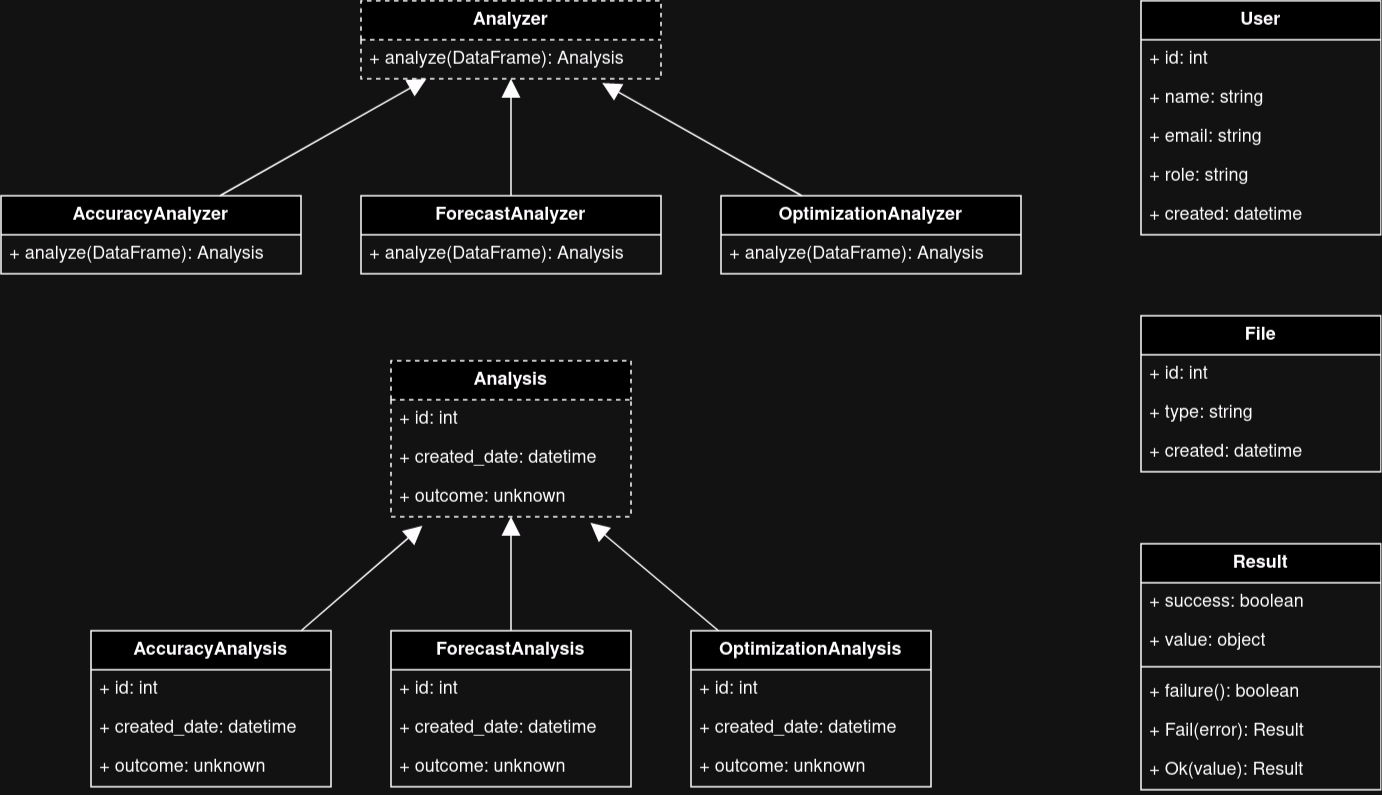

The diagram above was exported from draw.io. Its source (the exported page's mxGraphModel, read from the mxfile embedded in the PNG):
<mxGraphModel dx="1414" dy="711" grid="1" gridSize="10" guides="1" tooltips="1" connect="1" arrows="1" fold="1" page="1" pageScale="1" pageWidth="1000" pageHeight="600" math="0" shadow="0">
  <root>
    <mxCell id="0" />
    <mxCell id="1" parent="0" />
    <mxCell id="FqJ0l3eFDiJpg7pAZJe4-7" value="Analysis" style="swimlane;fontStyle=1;align=center;verticalAlign=top;childLayout=stackLayout;horizontal=1;startSize=26;horizontalStack=0;resizeParent=1;resizeParentMax=0;resizeLast=0;collapsible=1;marginBottom=0;whiteSpace=wrap;html=1;dashed=1;" parent="1" vertex="1">
      <mxGeometry x="300" y="278" width="160" height="104" as="geometry" />
    </mxCell>
    <mxCell id="FqJ0l3eFDiJpg7pAZJe4-8" value="&lt;div&gt;+ id: int&lt;br&gt;&lt;/div&gt;" style="text;strokeColor=none;fillColor=none;align=left;verticalAlign=top;spacingLeft=4;spacingRight=4;overflow=hidden;rotatable=0;points=[[0,0.5],[1,0.5]];portConstraint=eastwest;whiteSpace=wrap;html=1;" parent="FqJ0l3eFDiJpg7pAZJe4-7" vertex="1">
      <mxGeometry y="26" width="160" height="26" as="geometry" />
    </mxCell>
    <mxCell id="FqJ0l3eFDiJpg7pAZJe4-9" value="&lt;div&gt;+ created_date: datetime&lt;/div&gt;" style="text;strokeColor=none;fillColor=none;align=left;verticalAlign=top;spacingLeft=4;spacingRight=4;overflow=hidden;rotatable=0;points=[[0,0.5],[1,0.5]];portConstraint=eastwest;whiteSpace=wrap;html=1;" parent="FqJ0l3eFDiJpg7pAZJe4-7" vertex="1">
      <mxGeometry y="52" width="160" height="26" as="geometry" />
    </mxCell>
    <mxCell id="FqJ0l3eFDiJpg7pAZJe4-10" value="&lt;div&gt;+ outcome: unknown&lt;/div&gt;" style="text;strokeColor=none;fillColor=none;align=left;verticalAlign=top;spacingLeft=4;spacingRight=4;overflow=hidden;rotatable=0;points=[[0,0.5],[1,0.5]];portConstraint=eastwest;whiteSpace=wrap;html=1;" parent="FqJ0l3eFDiJpg7pAZJe4-7" vertex="1">
      <mxGeometry y="78" width="160" height="26" as="geometry" />
    </mxCell>
    <mxCell id="tHfRI4b1ICUQha_tX43O-1" value="Analyzer" style="swimlane;fontStyle=1;align=center;verticalAlign=top;childLayout=stackLayout;horizontal=1;startSize=26;horizontalStack=0;resizeParent=1;resizeParentMax=0;resizeLast=0;collapsible=1;marginBottom=0;whiteSpace=wrap;html=1;dashed=1;" parent="1" vertex="1">
      <mxGeometry x="280" y="38" width="200" height="52" as="geometry" />
    </mxCell>
    <mxCell id="tHfRI4b1ICUQha_tX43O-4" value="&lt;div&gt;+ analyze(DataFrame): Analysis&lt;/div&gt;" style="text;strokeColor=none;fillColor=none;align=left;verticalAlign=top;spacingLeft=4;spacingRight=4;overflow=hidden;rotatable=0;points=[[0,0.5],[1,0.5]];portConstraint=eastwest;whiteSpace=wrap;html=1;" parent="tHfRI4b1ICUQha_tX43O-1" vertex="1">
      <mxGeometry y="26" width="200" height="26" as="geometry" />
    </mxCell>
    <mxCell id="gK4ONq0cBofs1csi16gG-1" value="AccuracyAnalyzer" style="swimlane;fontStyle=1;align=center;verticalAlign=top;childLayout=stackLayout;horizontal=1;startSize=26;horizontalStack=0;resizeParent=1;resizeParentMax=0;resizeLast=0;collapsible=1;marginBottom=0;whiteSpace=wrap;html=1;" parent="1" vertex="1">
      <mxGeometry x="40" y="168" width="200" height="52" as="geometry" />
    </mxCell>
    <mxCell id="gK4ONq0cBofs1csi16gG-2" value="&lt;div&gt;+ analyze(DataFrame): Analysis&lt;/div&gt;" style="text;strokeColor=none;fillColor=none;align=left;verticalAlign=top;spacingLeft=4;spacingRight=4;overflow=hidden;rotatable=0;points=[[0,0.5],[1,0.5]];portConstraint=eastwest;whiteSpace=wrap;html=1;" parent="gK4ONq0cBofs1csi16gG-1" vertex="1">
      <mxGeometry y="26" width="200" height="26" as="geometry" />
    </mxCell>
    <mxCell id="gK4ONq0cBofs1csi16gG-9" style="rounded=0;orthogonalLoop=1;jettySize=auto;html=1;entryX=0.5;entryY=1;entryDx=0;entryDy=0;endArrow=block;endFill=1;endSize=10;" parent="1" source="gK4ONq0cBofs1csi16gG-3" target="tHfRI4b1ICUQha_tX43O-1" edge="1">
      <mxGeometry relative="1" as="geometry" />
    </mxCell>
    <mxCell id="gK4ONq0cBofs1csi16gG-3" value="ForecastAnalyzer" style="swimlane;fontStyle=1;align=center;verticalAlign=top;childLayout=stackLayout;horizontal=1;startSize=26;horizontalStack=0;resizeParent=1;resizeParentMax=0;resizeLast=0;collapsible=1;marginBottom=0;whiteSpace=wrap;html=1;" parent="1" vertex="1">
      <mxGeometry x="280" y="168" width="200" height="52" as="geometry" />
    </mxCell>
    <mxCell id="gK4ONq0cBofs1csi16gG-4" value="&lt;div&gt;+ analyze(DataFrame): Analysis&lt;/div&gt;" style="text;strokeColor=none;fillColor=none;align=left;verticalAlign=top;spacingLeft=4;spacingRight=4;overflow=hidden;rotatable=0;points=[[0,0.5],[1,0.5]];portConstraint=eastwest;whiteSpace=wrap;html=1;" parent="gK4ONq0cBofs1csi16gG-3" vertex="1">
      <mxGeometry y="26" width="200" height="26" as="geometry" />
    </mxCell>
    <mxCell id="gK4ONq0cBofs1csi16gG-5" value="OptimizationAnalyzer" style="swimlane;fontStyle=1;align=center;verticalAlign=top;childLayout=stackLayout;horizontal=1;startSize=26;horizontalStack=0;resizeParent=1;resizeParentMax=0;resizeLast=0;collapsible=1;marginBottom=0;whiteSpace=wrap;html=1;" parent="1" vertex="1">
      <mxGeometry x="520" y="168" width="200" height="52" as="geometry" />
    </mxCell>
    <mxCell id="gK4ONq0cBofs1csi16gG-6" value="&lt;div&gt;+ analyze(DataFrame): Analysis&lt;/div&gt;" style="text;strokeColor=none;fillColor=none;align=left;verticalAlign=top;spacingLeft=4;spacingRight=4;overflow=hidden;rotatable=0;points=[[0,0.5],[1,0.5]];portConstraint=eastwest;whiteSpace=wrap;html=1;" parent="gK4ONq0cBofs1csi16gG-5" vertex="1">
      <mxGeometry y="26" width="200" height="26" as="geometry" />
    </mxCell>
    <mxCell id="gK4ONq0cBofs1csi16gG-8" style="rounded=0;orthogonalLoop=1;jettySize=auto;html=1;entryX=0.218;entryY=1.003;entryDx=0;entryDy=0;entryPerimeter=0;endArrow=block;endFill=1;endSize=10;" parent="1" source="gK4ONq0cBofs1csi16gG-1" target="tHfRI4b1ICUQha_tX43O-4" edge="1">
      <mxGeometry relative="1" as="geometry" />
    </mxCell>
    <mxCell id="gK4ONq0cBofs1csi16gG-10" style="rounded=0;orthogonalLoop=1;jettySize=auto;html=1;entryX=0.804;entryY=1.109;entryDx=0;entryDy=0;entryPerimeter=0;endArrow=block;endFill=1;endSize=10;" parent="1" source="gK4ONq0cBofs1csi16gG-5" target="tHfRI4b1ICUQha_tX43O-4" edge="1">
      <mxGeometry relative="1" as="geometry" />
    </mxCell>
    <mxCell id="gK4ONq0cBofs1csi16gG-11" value="AccuracyAnalysis" style="swimlane;fontStyle=1;align=center;verticalAlign=top;childLayout=stackLayout;horizontal=1;startSize=26;horizontalStack=0;resizeParent=1;resizeParentMax=0;resizeLast=0;collapsible=1;marginBottom=0;whiteSpace=wrap;html=1;" parent="1" vertex="1">
      <mxGeometry x="100" y="458" width="160" height="104" as="geometry" />
    </mxCell>
    <mxCell id="gK4ONq0cBofs1csi16gG-12" value="&lt;div&gt;+ id: int&lt;br&gt;&lt;/div&gt;" style="text;strokeColor=none;fillColor=none;align=left;verticalAlign=top;spacingLeft=4;spacingRight=4;overflow=hidden;rotatable=0;points=[[0,0.5],[1,0.5]];portConstraint=eastwest;whiteSpace=wrap;html=1;" parent="gK4ONq0cBofs1csi16gG-11" vertex="1">
      <mxGeometry y="26" width="160" height="26" as="geometry" />
    </mxCell>
    <mxCell id="gK4ONq0cBofs1csi16gG-13" value="&lt;div&gt;+ created_date: datetime&lt;/div&gt;" style="text;strokeColor=none;fillColor=none;align=left;verticalAlign=top;spacingLeft=4;spacingRight=4;overflow=hidden;rotatable=0;points=[[0,0.5],[1,0.5]];portConstraint=eastwest;whiteSpace=wrap;html=1;" parent="gK4ONq0cBofs1csi16gG-11" vertex="1">
      <mxGeometry y="52" width="160" height="26" as="geometry" />
    </mxCell>
    <mxCell id="gK4ONq0cBofs1csi16gG-14" value="&lt;div&gt;+ outcome: unknown&lt;/div&gt;" style="text;strokeColor=none;fillColor=none;align=left;verticalAlign=top;spacingLeft=4;spacingRight=4;overflow=hidden;rotatable=0;points=[[0,0.5],[1,0.5]];portConstraint=eastwest;whiteSpace=wrap;html=1;" parent="gK4ONq0cBofs1csi16gG-11" vertex="1">
      <mxGeometry y="78" width="160" height="26" as="geometry" />
    </mxCell>
    <mxCell id="gK4ONq0cBofs1csi16gG-24" style="rounded=0;orthogonalLoop=1;jettySize=auto;html=1;entryX=0.5;entryY=1;entryDx=0;entryDy=0;endArrow=block;endFill=1;endSize=10;" parent="1" source="gK4ONq0cBofs1csi16gG-15" target="FqJ0l3eFDiJpg7pAZJe4-7" edge="1">
      <mxGeometry relative="1" as="geometry" />
    </mxCell>
    <mxCell id="gK4ONq0cBofs1csi16gG-15" value="ForecastAnalysis" style="swimlane;fontStyle=1;align=center;verticalAlign=top;childLayout=stackLayout;horizontal=1;startSize=26;horizontalStack=0;resizeParent=1;resizeParentMax=0;resizeLast=0;collapsible=1;marginBottom=0;whiteSpace=wrap;html=1;" parent="1" vertex="1">
      <mxGeometry x="300" y="458" width="160" height="104" as="geometry" />
    </mxCell>
    <mxCell id="gK4ONq0cBofs1csi16gG-16" value="&lt;div&gt;+ id: int&lt;br&gt;&lt;/div&gt;" style="text;strokeColor=none;fillColor=none;align=left;verticalAlign=top;spacingLeft=4;spacingRight=4;overflow=hidden;rotatable=0;points=[[0,0.5],[1,0.5]];portConstraint=eastwest;whiteSpace=wrap;html=1;" parent="gK4ONq0cBofs1csi16gG-15" vertex="1">
      <mxGeometry y="26" width="160" height="26" as="geometry" />
    </mxCell>
    <mxCell id="gK4ONq0cBofs1csi16gG-17" value="&lt;div&gt;+ created_date: datetime&lt;/div&gt;" style="text;strokeColor=none;fillColor=none;align=left;verticalAlign=top;spacingLeft=4;spacingRight=4;overflow=hidden;rotatable=0;points=[[0,0.5],[1,0.5]];portConstraint=eastwest;whiteSpace=wrap;html=1;" parent="gK4ONq0cBofs1csi16gG-15" vertex="1">
      <mxGeometry y="52" width="160" height="26" as="geometry" />
    </mxCell>
    <mxCell id="gK4ONq0cBofs1csi16gG-18" value="&lt;div&gt;+ outcome: unknown&lt;/div&gt;" style="text;strokeColor=none;fillColor=none;align=left;verticalAlign=top;spacingLeft=4;spacingRight=4;overflow=hidden;rotatable=0;points=[[0,0.5],[1,0.5]];portConstraint=eastwest;whiteSpace=wrap;html=1;" parent="gK4ONq0cBofs1csi16gG-15" vertex="1">
      <mxGeometry y="78" width="160" height="26" as="geometry" />
    </mxCell>
    <mxCell id="gK4ONq0cBofs1csi16gG-19" value="OptimizationAnalysis" style="swimlane;fontStyle=1;align=center;verticalAlign=top;childLayout=stackLayout;horizontal=1;startSize=26;horizontalStack=0;resizeParent=1;resizeParentMax=0;resizeLast=0;collapsible=1;marginBottom=0;whiteSpace=wrap;html=1;" parent="1" vertex="1">
      <mxGeometry x="500" y="458" width="160" height="104" as="geometry" />
    </mxCell>
    <mxCell id="gK4ONq0cBofs1csi16gG-20" value="&lt;div&gt;+ id: int&lt;br&gt;&lt;/div&gt;" style="text;strokeColor=none;fillColor=none;align=left;verticalAlign=top;spacingLeft=4;spacingRight=4;overflow=hidden;rotatable=0;points=[[0,0.5],[1,0.5]];portConstraint=eastwest;whiteSpace=wrap;html=1;" parent="gK4ONq0cBofs1csi16gG-19" vertex="1">
      <mxGeometry y="26" width="160" height="26" as="geometry" />
    </mxCell>
    <mxCell id="gK4ONq0cBofs1csi16gG-21" value="&lt;div&gt;+ created_date: datetime&lt;/div&gt;" style="text;strokeColor=none;fillColor=none;align=left;verticalAlign=top;spacingLeft=4;spacingRight=4;overflow=hidden;rotatable=0;points=[[0,0.5],[1,0.5]];portConstraint=eastwest;whiteSpace=wrap;html=1;" parent="gK4ONq0cBofs1csi16gG-19" vertex="1">
      <mxGeometry y="52" width="160" height="26" as="geometry" />
    </mxCell>
    <mxCell id="gK4ONq0cBofs1csi16gG-22" value="&lt;div&gt;+ outcome: unknown&lt;/div&gt;" style="text;strokeColor=none;fillColor=none;align=left;verticalAlign=top;spacingLeft=4;spacingRight=4;overflow=hidden;rotatable=0;points=[[0,0.5],[1,0.5]];portConstraint=eastwest;whiteSpace=wrap;html=1;" parent="gK4ONq0cBofs1csi16gG-19" vertex="1">
      <mxGeometry y="78" width="160" height="26" as="geometry" />
    </mxCell>
    <mxCell id="gK4ONq0cBofs1csi16gG-23" style="rounded=0;orthogonalLoop=1;jettySize=auto;html=1;entryX=0.131;entryY=1.231;entryDx=0;entryDy=0;entryPerimeter=0;endArrow=block;endFill=1;endSize=10;" parent="1" source="gK4ONq0cBofs1csi16gG-11" target="FqJ0l3eFDiJpg7pAZJe4-10" edge="1">
      <mxGeometry relative="1" as="geometry" />
    </mxCell>
    <mxCell id="gK4ONq0cBofs1csi16gG-25" style="rounded=0;orthogonalLoop=1;jettySize=auto;html=1;entryX=0.831;entryY=1.154;entryDx=0;entryDy=0;entryPerimeter=0;endArrow=block;endFill=1;endSize=10;" parent="1" source="gK4ONq0cBofs1csi16gG-19" target="FqJ0l3eFDiJpg7pAZJe4-10" edge="1">
      <mxGeometry relative="1" as="geometry" />
    </mxCell>
    <mxCell id="G08mtoRBQSxkBxReOLmJ-1" value="Result" style="swimlane;fontStyle=1;align=center;verticalAlign=top;childLayout=stackLayout;horizontal=1;startSize=26;horizontalStack=0;resizeParent=1;resizeParentMax=0;resizeLast=0;collapsible=1;marginBottom=0;whiteSpace=wrap;html=1;" parent="1" vertex="1">
      <mxGeometry x="800" y="400" width="160" height="164" as="geometry" />
    </mxCell>
    <mxCell id="G08mtoRBQSxkBxReOLmJ-2" value="&lt;div&gt;+ success: boolean&lt;/div&gt;" style="text;strokeColor=none;fillColor=none;align=left;verticalAlign=top;spacingLeft=4;spacingRight=4;overflow=hidden;rotatable=0;points=[[0,0.5],[1,0.5]];portConstraint=eastwest;whiteSpace=wrap;html=1;" parent="G08mtoRBQSxkBxReOLmJ-1" vertex="1">
      <mxGeometry y="26" width="160" height="26" as="geometry" />
    </mxCell>
    <mxCell id="G08mtoRBQSxkBxReOLmJ-3" value="&lt;div&gt;+ value: object&lt;/div&gt;" style="text;strokeColor=none;fillColor=none;align=left;verticalAlign=top;spacingLeft=4;spacingRight=4;overflow=hidden;rotatable=0;points=[[0,0.5],[1,0.5]];portConstraint=eastwest;whiteSpace=wrap;html=1;" parent="G08mtoRBQSxkBxReOLmJ-1" vertex="1">
      <mxGeometry y="52" width="160" height="26" as="geometry" />
    </mxCell>
    <mxCell id="G08mtoRBQSxkBxReOLmJ-4" value="" style="line;strokeWidth=1;fillColor=none;align=left;verticalAlign=middle;spacingTop=-1;spacingLeft=3;spacingRight=3;rotatable=0;labelPosition=right;points=[];portConstraint=eastwest;strokeColor=inherit;" parent="G08mtoRBQSxkBxReOLmJ-1" vertex="1">
      <mxGeometry y="78" width="160" height="8" as="geometry" />
    </mxCell>
    <mxCell id="G08mtoRBQSxkBxReOLmJ-5" value="+ failure(): boolean" style="text;strokeColor=none;fillColor=none;align=left;verticalAlign=top;spacingLeft=4;spacingRight=4;overflow=hidden;rotatable=0;points=[[0,0.5],[1,0.5]];portConstraint=eastwest;whiteSpace=wrap;html=1;" parent="G08mtoRBQSxkBxReOLmJ-1" vertex="1">
      <mxGeometry y="86" width="160" height="26" as="geometry" />
    </mxCell>
    <mxCell id="G08mtoRBQSxkBxReOLmJ-6" value="&lt;div&gt;+ Fail(error): Result&lt;/div&gt;" style="text;strokeColor=none;fillColor=none;align=left;verticalAlign=top;spacingLeft=4;spacingRight=4;overflow=hidden;rotatable=0;points=[[0,0.5],[1,0.5]];portConstraint=eastwest;whiteSpace=wrap;html=1;" parent="G08mtoRBQSxkBxReOLmJ-1" vertex="1">
      <mxGeometry y="112" width="160" height="26" as="geometry" />
    </mxCell>
    <mxCell id="G08mtoRBQSxkBxReOLmJ-7" value="&lt;div&gt;+ Ok(value): Result&lt;/div&gt;" style="text;strokeColor=none;fillColor=none;align=left;verticalAlign=top;spacingLeft=4;spacingRight=4;overflow=hidden;rotatable=0;points=[[0,0.5],[1,0.5]];portConstraint=eastwest;whiteSpace=wrap;html=1;" parent="G08mtoRBQSxkBxReOLmJ-1" vertex="1">
      <mxGeometry y="138" width="160" height="26" as="geometry" />
    </mxCell>
    <mxCell id="G08mtoRBQSxkBxReOLmJ-8" value="User" style="swimlane;fontStyle=1;align=center;verticalAlign=top;childLayout=stackLayout;horizontal=1;startSize=26;horizontalStack=0;resizeParent=1;resizeParentMax=0;resizeLast=0;collapsible=1;marginBottom=0;whiteSpace=wrap;html=1;" parent="1" vertex="1">
      <mxGeometry x="800" y="38" width="160" height="156" as="geometry" />
    </mxCell>
    <mxCell id="G08mtoRBQSxkBxReOLmJ-9" value="&lt;div&gt;+ id: int&lt;br&gt;&lt;/div&gt;" style="text;strokeColor=none;fillColor=none;align=left;verticalAlign=top;spacingLeft=4;spacingRight=4;overflow=hidden;rotatable=0;points=[[0,0.5],[1,0.5]];portConstraint=eastwest;whiteSpace=wrap;html=1;" parent="G08mtoRBQSxkBxReOLmJ-8" vertex="1">
      <mxGeometry y="26" width="160" height="26" as="geometry" />
    </mxCell>
    <mxCell id="G08mtoRBQSxkBxReOLmJ-10" value="&lt;div&gt;+ name: string&lt;/div&gt;" style="text;strokeColor=none;fillColor=none;align=left;verticalAlign=top;spacingLeft=4;spacingRight=4;overflow=hidden;rotatable=0;points=[[0,0.5],[1,0.5]];portConstraint=eastwest;whiteSpace=wrap;html=1;" parent="G08mtoRBQSxkBxReOLmJ-8" vertex="1">
      <mxGeometry y="52" width="160" height="26" as="geometry" />
    </mxCell>
    <mxCell id="G08mtoRBQSxkBxReOLmJ-11" value="&lt;div&gt;+ email: string&lt;/div&gt;" style="text;strokeColor=none;fillColor=none;align=left;verticalAlign=top;spacingLeft=4;spacingRight=4;overflow=hidden;rotatable=0;points=[[0,0.5],[1,0.5]];portConstraint=eastwest;whiteSpace=wrap;html=1;" parent="G08mtoRBQSxkBxReOLmJ-8" vertex="1">
      <mxGeometry y="78" width="160" height="26" as="geometry" />
    </mxCell>
    <mxCell id="G08mtoRBQSxkBxReOLmJ-12" value="&lt;div&gt;+ role: string&lt;/div&gt;" style="text;strokeColor=none;fillColor=none;align=left;verticalAlign=top;spacingLeft=4;spacingRight=4;overflow=hidden;rotatable=0;points=[[0,0.5],[1,0.5]];portConstraint=eastwest;whiteSpace=wrap;html=1;" parent="G08mtoRBQSxkBxReOLmJ-8" vertex="1">
      <mxGeometry y="104" width="160" height="26" as="geometry" />
    </mxCell>
    <mxCell id="G08mtoRBQSxkBxReOLmJ-13" value="&lt;div&gt;+ created: datetime&lt;/div&gt;" style="text;strokeColor=none;fillColor=none;align=left;verticalAlign=top;spacingLeft=4;spacingRight=4;overflow=hidden;rotatable=0;points=[[0,0.5],[1,0.5]];portConstraint=eastwest;whiteSpace=wrap;html=1;" parent="G08mtoRBQSxkBxReOLmJ-8" vertex="1">
      <mxGeometry y="130" width="160" height="26" as="geometry" />
    </mxCell>
    <mxCell id="G08mtoRBQSxkBxReOLmJ-14" value="File" style="swimlane;fontStyle=1;align=center;verticalAlign=top;childLayout=stackLayout;horizontal=1;startSize=26;horizontalStack=0;resizeParent=1;resizeParentMax=0;resizeLast=0;collapsible=1;marginBottom=0;whiteSpace=wrap;html=1;" parent="1" vertex="1">
      <mxGeometry x="800" y="248" width="160" height="104" as="geometry" />
    </mxCell>
    <mxCell id="G08mtoRBQSxkBxReOLmJ-15" value="&lt;div&gt;+ id: int&lt;br&gt;&lt;/div&gt;" style="text;strokeColor=none;fillColor=none;align=left;verticalAlign=top;spacingLeft=4;spacingRight=4;overflow=hidden;rotatable=0;points=[[0,0.5],[1,0.5]];portConstraint=eastwest;whiteSpace=wrap;html=1;" parent="G08mtoRBQSxkBxReOLmJ-14" vertex="1">
      <mxGeometry y="26" width="160" height="26" as="geometry" />
    </mxCell>
    <mxCell id="G08mtoRBQSxkBxReOLmJ-16" value="&lt;div&gt;+ type: string&lt;/div&gt;" style="text;strokeColor=none;fillColor=none;align=left;verticalAlign=top;spacingLeft=4;spacingRight=4;overflow=hidden;rotatable=0;points=[[0,0.5],[1,0.5]];portConstraint=eastwest;whiteSpace=wrap;html=1;" parent="G08mtoRBQSxkBxReOLmJ-14" vertex="1">
      <mxGeometry y="52" width="160" height="26" as="geometry" />
    </mxCell>
    <mxCell id="G08mtoRBQSxkBxReOLmJ-19" value="&lt;div&gt;+ created: datetime&lt;/div&gt;" style="text;strokeColor=none;fillColor=none;align=left;verticalAlign=top;spacingLeft=4;spacingRight=4;overflow=hidden;rotatable=0;points=[[0,0.5],[1,0.5]];portConstraint=eastwest;whiteSpace=wrap;html=1;" parent="G08mtoRBQSxkBxReOLmJ-14" vertex="1">
      <mxGeometry y="78" width="160" height="26" as="geometry" />
    </mxCell>
  </root>
</mxGraphModel>